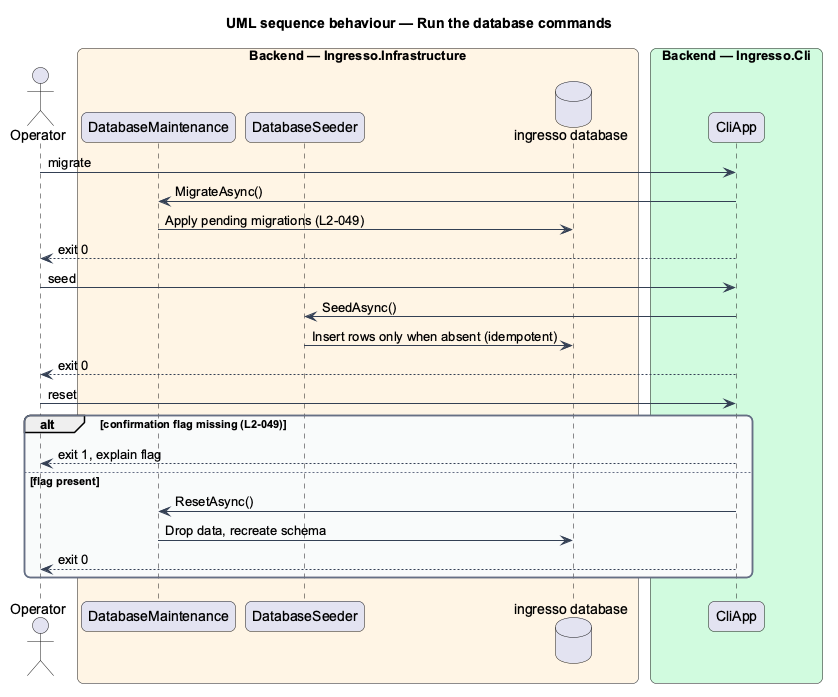

The diagram above was rendered by PlantUML. Its source (embedded in the PNG):
@startuml
title UML sequence behaviour — Run the database commands
skinparam backgroundColor #FFFFFF
skinparam shadowing false
skinparam roundcorner 12
skinparam defaultFontName Arial
skinparam ArrowColor #344054
skinparam rectangle {
  BorderColor #344054
  FontColor #101828
}
skinparam package {
  BorderColor #667085
  FontColor #101828
  BackgroundColor #F9FAFB
}
actor "Operator" as actor
box "Backend — Ingresso.Infrastructure" #FFF4E5
  participant "DatabaseMaintenance" as maint
  participant "DatabaseSeeder" as seeder
  database "ingresso database" as db
end box
box "Backend — Ingresso.Cli" #D1FADF
  participant "CliApp" as cli
end box
actor -> cli : migrate
cli -> maint : MigrateAsync()
maint -> db : Apply pending migrations (L2-049)
cli --> actor : exit 0
actor -> cli : seed
cli -> seeder : SeedAsync()
seeder -> db : Insert rows only when absent (idempotent)
cli --> actor : exit 0
actor -> cli : reset
alt confirmation flag missing (L2-049)
  cli --> actor : exit 1, explain flag
else flag present
  cli -> maint : ResetAsync()
  maint -> db : Drop data, recreate schema
  cli --> actor : exit 0
end
@enduml